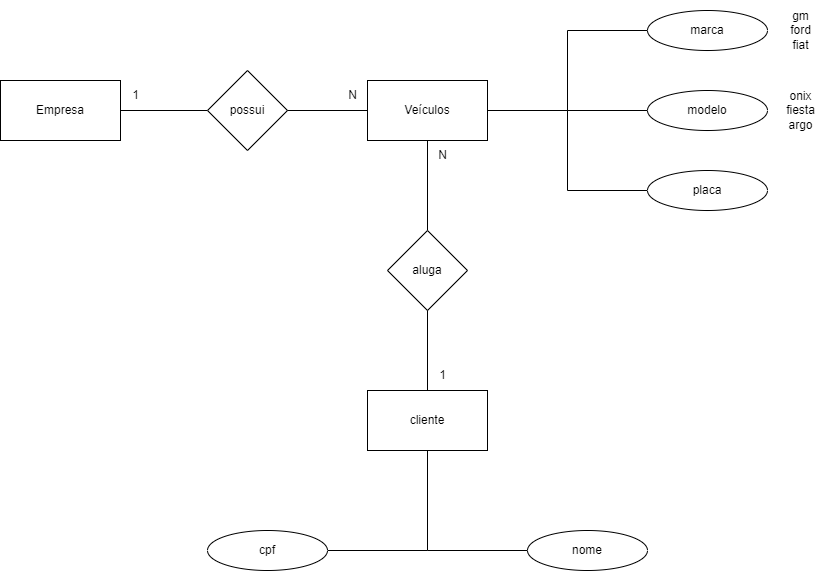

The diagram above was exported from draw.io. Its source (the exported page's mxGraphModel, read from the mxfile embedded in the PNG):
<mxGraphModel dx="529" dy="634" grid="1" gridSize="10" guides="1" tooltips="1" connect="1" arrows="1" fold="1" page="1" pageScale="1" pageWidth="827" pageHeight="1169" math="0" shadow="0">
  <root>
    <mxCell id="0" />
    <mxCell id="1" parent="0" />
    <mxCell id="Z8i4QFVx5cNtoZSteRYK-1" value="Empresa&lt;br&gt;" style="rounded=0;whiteSpace=wrap;html=1;" vertex="1" parent="1">
      <mxGeometry x="30" y="374" width="120" height="60" as="geometry" />
    </mxCell>
    <mxCell id="Z8i4QFVx5cNtoZSteRYK-2" value="" style="endArrow=none;html=1;rounded=0;exitX=1;exitY=0.5;exitDx=0;exitDy=0;" edge="1" parent="1" source="Z8i4QFVx5cNtoZSteRYK-1" target="Z8i4QFVx5cNtoZSteRYK-3">
      <mxGeometry width="50" height="50" relative="1" as="geometry">
        <mxPoint x="47" y="494" as="sourcePoint" />
        <mxPoint x="237" y="404" as="targetPoint" />
      </mxGeometry>
    </mxCell>
    <mxCell id="Z8i4QFVx5cNtoZSteRYK-3" value="possui&lt;br&gt;" style="rhombus;whiteSpace=wrap;html=1;" vertex="1" parent="1">
      <mxGeometry x="237" y="364" width="80" height="80" as="geometry" />
    </mxCell>
    <mxCell id="Z8i4QFVx5cNtoZSteRYK-4" value="" style="endArrow=none;html=1;rounded=0;entryX=1;entryY=0.5;entryDx=0;entryDy=0;" edge="1" parent="1" target="Z8i4QFVx5cNtoZSteRYK-3">
      <mxGeometry width="50" height="50" relative="1" as="geometry">
        <mxPoint x="397" y="404" as="sourcePoint" />
        <mxPoint x="287" y="454" as="targetPoint" />
      </mxGeometry>
    </mxCell>
    <mxCell id="Z8i4QFVx5cNtoZSteRYK-5" value="Veículos" style="rounded=0;whiteSpace=wrap;html=1;" vertex="1" parent="1">
      <mxGeometry x="397" y="374" width="120" height="60" as="geometry" />
    </mxCell>
    <mxCell id="Z8i4QFVx5cNtoZSteRYK-6" value="1" style="text;html=1;align=center;verticalAlign=middle;resizable=0;points=[];autosize=1;strokeColor=none;fillColor=none;" vertex="1" parent="1">
      <mxGeometry x="150" y="374" width="30" height="30" as="geometry" />
    </mxCell>
    <mxCell id="Z8i4QFVx5cNtoZSteRYK-7" value="N" style="text;html=1;align=center;verticalAlign=middle;resizable=0;points=[];autosize=1;strokeColor=none;fillColor=none;" vertex="1" parent="1">
      <mxGeometry x="367" y="374" width="30" height="30" as="geometry" />
    </mxCell>
    <mxCell id="Z8i4QFVx5cNtoZSteRYK-8" value="" style="endArrow=none;html=1;rounded=0;exitX=1;exitY=0.5;exitDx=0;exitDy=0;" edge="1" parent="1" source="Z8i4QFVx5cNtoZSteRYK-5">
      <mxGeometry width="50" height="50" relative="1" as="geometry">
        <mxPoint x="597" y="504" as="sourcePoint" />
        <mxPoint x="597" y="404" as="targetPoint" />
      </mxGeometry>
    </mxCell>
    <mxCell id="Z8i4QFVx5cNtoZSteRYK-9" value="" style="endArrow=none;html=1;rounded=0;" edge="1" parent="1">
      <mxGeometry width="50" height="50" relative="1" as="geometry">
        <mxPoint x="597" y="484" as="sourcePoint" />
        <mxPoint x="597" y="404" as="targetPoint" />
      </mxGeometry>
    </mxCell>
    <mxCell id="Z8i4QFVx5cNtoZSteRYK-10" value="" style="endArrow=none;html=1;rounded=0;" edge="1" parent="1">
      <mxGeometry width="50" height="50" relative="1" as="geometry">
        <mxPoint x="597" y="404" as="sourcePoint" />
        <mxPoint x="597" y="324" as="targetPoint" />
      </mxGeometry>
    </mxCell>
    <mxCell id="Z8i4QFVx5cNtoZSteRYK-11" value="" style="endArrow=none;html=1;rounded=0;" edge="1" parent="1">
      <mxGeometry width="50" height="50" relative="1" as="geometry">
        <mxPoint x="677" y="484" as="sourcePoint" />
        <mxPoint x="597" y="484" as="targetPoint" />
      </mxGeometry>
    </mxCell>
    <mxCell id="Z8i4QFVx5cNtoZSteRYK-12" value="placa" style="ellipse;whiteSpace=wrap;html=1;" vertex="1" parent="1">
      <mxGeometry x="677" y="464" width="120" height="40" as="geometry" />
    </mxCell>
    <mxCell id="Z8i4QFVx5cNtoZSteRYK-13" value="modelo" style="ellipse;whiteSpace=wrap;html=1;" vertex="1" parent="1">
      <mxGeometry x="677" y="384" width="120" height="40" as="geometry" />
    </mxCell>
    <mxCell id="Z8i4QFVx5cNtoZSteRYK-14" value="marca&lt;br&gt;" style="ellipse;whiteSpace=wrap;html=1;" vertex="1" parent="1">
      <mxGeometry x="677" y="304" width="120" height="40" as="geometry" />
    </mxCell>
    <mxCell id="Z8i4QFVx5cNtoZSteRYK-15" value="" style="endArrow=none;html=1;rounded=0;entryX=0;entryY=0.5;entryDx=0;entryDy=0;" edge="1" parent="1" target="Z8i4QFVx5cNtoZSteRYK-13">
      <mxGeometry width="50" height="50" relative="1" as="geometry">
        <mxPoint x="597" y="404" as="sourcePoint" />
        <mxPoint x="647" y="454" as="targetPoint" />
      </mxGeometry>
    </mxCell>
    <mxCell id="Z8i4QFVx5cNtoZSteRYK-16" value="" style="endArrow=none;html=1;rounded=0;entryX=0;entryY=0.5;entryDx=0;entryDy=0;" edge="1" parent="1" target="Z8i4QFVx5cNtoZSteRYK-14">
      <mxGeometry width="50" height="50" relative="1" as="geometry">
        <mxPoint x="597" y="324" as="sourcePoint" />
        <mxPoint x="647" y="434" as="targetPoint" />
      </mxGeometry>
    </mxCell>
    <mxCell id="Z8i4QFVx5cNtoZSteRYK-17" value="cliente" style="rounded=0;whiteSpace=wrap;html=1;" vertex="1" parent="1">
      <mxGeometry x="397" y="684" width="120" height="60" as="geometry" />
    </mxCell>
    <mxCell id="Z8i4QFVx5cNtoZSteRYK-18" value="" style="endArrow=none;html=1;rounded=0;entryX=0.5;entryY=1;entryDx=0;entryDy=0;" edge="1" parent="1" target="Z8i4QFVx5cNtoZSteRYK-5">
      <mxGeometry width="50" height="50" relative="1" as="geometry">
        <mxPoint x="457" y="524" as="sourcePoint" />
        <mxPoint x="387" y="494" as="targetPoint" />
      </mxGeometry>
    </mxCell>
    <mxCell id="Z8i4QFVx5cNtoZSteRYK-19" value="aluga" style="rhombus;whiteSpace=wrap;html=1;" vertex="1" parent="1">
      <mxGeometry x="417" y="524" width="80" height="80" as="geometry" />
    </mxCell>
    <mxCell id="Z8i4QFVx5cNtoZSteRYK-20" value="" style="endArrow=none;html=1;rounded=0;entryX=0.5;entryY=1;entryDx=0;entryDy=0;exitX=0.5;exitY=0;exitDx=0;exitDy=0;" edge="1" parent="1" source="Z8i4QFVx5cNtoZSteRYK-17" target="Z8i4QFVx5cNtoZSteRYK-19">
      <mxGeometry width="50" height="50" relative="1" as="geometry">
        <mxPoint x="337" y="544" as="sourcePoint" />
        <mxPoint x="387" y="494" as="targetPoint" />
      </mxGeometry>
    </mxCell>
    <mxCell id="Z8i4QFVx5cNtoZSteRYK-21" value="N&lt;br&gt;" style="text;html=1;align=center;verticalAlign=middle;resizable=0;points=[];autosize=1;strokeColor=none;fillColor=none;" vertex="1" parent="1">
      <mxGeometry x="457" y="434" width="30" height="30" as="geometry" />
    </mxCell>
    <mxCell id="Z8i4QFVx5cNtoZSteRYK-22" value="1" style="text;html=1;align=center;verticalAlign=middle;resizable=0;points=[];autosize=1;strokeColor=none;fillColor=none;" vertex="1" parent="1">
      <mxGeometry x="457" y="654" width="30" height="30" as="geometry" />
    </mxCell>
    <mxCell id="Z8i4QFVx5cNtoZSteRYK-23" value="" style="endArrow=none;html=1;rounded=0;entryX=0.5;entryY=1;entryDx=0;entryDy=0;" edge="1" parent="1" target="Z8i4QFVx5cNtoZSteRYK-17">
      <mxGeometry width="50" height="50" relative="1" as="geometry">
        <mxPoint x="457" y="844" as="sourcePoint" />
        <mxPoint x="387" y="734" as="targetPoint" />
      </mxGeometry>
    </mxCell>
    <mxCell id="Z8i4QFVx5cNtoZSteRYK-24" value="" style="endArrow=none;html=1;rounded=0;" edge="1" parent="1">
      <mxGeometry width="50" height="50" relative="1" as="geometry">
        <mxPoint x="357" y="844" as="sourcePoint" />
        <mxPoint x="457" y="844" as="targetPoint" />
      </mxGeometry>
    </mxCell>
    <mxCell id="Z8i4QFVx5cNtoZSteRYK-25" value="" style="endArrow=none;html=1;rounded=0;" edge="1" parent="1">
      <mxGeometry width="50" height="50" relative="1" as="geometry">
        <mxPoint x="557" y="844" as="sourcePoint" />
        <mxPoint x="457" y="844" as="targetPoint" />
      </mxGeometry>
    </mxCell>
    <mxCell id="Z8i4QFVx5cNtoZSteRYK-26" value="nome" style="ellipse;whiteSpace=wrap;html=1;" vertex="1" parent="1">
      <mxGeometry x="557" y="824" width="120" height="40" as="geometry" />
    </mxCell>
    <mxCell id="Z8i4QFVx5cNtoZSteRYK-27" value="cpf&lt;br&gt;" style="ellipse;whiteSpace=wrap;html=1;" vertex="1" parent="1">
      <mxGeometry x="237" y="824" width="120" height="40" as="geometry" />
    </mxCell>
    <mxCell id="Z8i4QFVx5cNtoZSteRYK-29" value="gm&lt;br&gt;ford&lt;br&gt;fiat&lt;br&gt;" style="text;html=1;align=center;verticalAlign=middle;resizable=0;points=[];autosize=1;strokeColor=none;fillColor=none;" vertex="1" parent="1">
      <mxGeometry x="810" y="294" width="40" height="60" as="geometry" />
    </mxCell>
    <mxCell id="Z8i4QFVx5cNtoZSteRYK-30" value="onix&lt;br&gt;fiesta&lt;br&gt;argo" style="text;html=1;align=center;verticalAlign=middle;resizable=0;points=[];autosize=1;strokeColor=none;fillColor=none;" vertex="1" parent="1">
      <mxGeometry x="805" y="374" width="50" height="60" as="geometry" />
    </mxCell>
  </root>
</mxGraphModel>